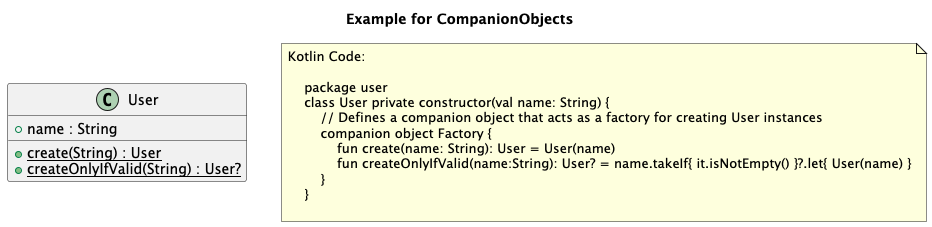

The diagram above was rendered by PlantUML. Its source (embedded in the PNG):
@startuml
title Example for CompanionObjects
'This file is generated by the GenerateExamplesForDoc test.

    'user.User
    class "User" as user_User {
        + name : String
		+ {static} create(String) : User
		+ {static} createOnlyIfValid(String) : User?
    }



note as note_of_code
Kotlin Code:

    package user
    class User private constructor(val name: String) {
        // Defines a companion object that acts as a factory for creating User instances
        companion object Factory {
            fun create(name: String): User = User(name)
            fun createOnlyIfValid(name:String): User? = name.takeIf{ it.isNotEmpty() }?.let{ User(name) }
        }
    }  
    
end note

@enduml